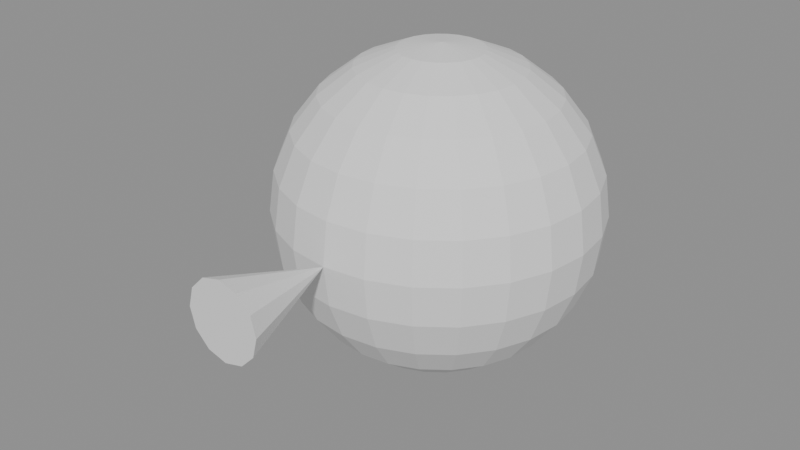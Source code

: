 # Source: ch07_15_dialogue_starter.blend  (saved by Blender 5.3.31; exported with 4.5.12 LTS)
import bpy
from mathutils import Matrix  # noqa: F401  (used for matrix-valued properties, if any)

bpy.ops.wm.read_factory_settings(use_empty=True)
scene = bpy.context.scene
scene.name = 'SC_DIALOGUE'

# ---- meshes
me_me_head = bpy.data.meshes.new('ME_Head')
me_me_head.from_pydata([(0.0, 0.0, 0.25), (0.0, 0.0647, 0.2415), (0.0, 0.2165, 0.125), (0.0, 0.2415, 0.0647), (0.0, 0.25, 0.0), (0.0, 0.2415, -0.0647), (0.0, 0.2165, -0.125), (0.0, 0.1768, -0.1768), (0.0, 0.0647, -0.2415), (0.0, 0.0, -0.25), (0.01675, 0.0625, 0.2415), (0.03235, 0.1207, 0.2165), (0.04575, 0.1708, 0.1768), (0.05604, 0.2091, 0.125), (0.0625, 0.2333, 0.0647), (0.0647, 0.2415, 0.0), (0.0625, 0.2333, -0.0647), (0.05604, 0.2091, -0.125), (0.04575, 0.1708, -0.1768), (0.03235, 0.1207, -0.2165), (0.01675, 0.0625, -0.2415), (0.03235, 0.05604, 0.2415), (0.0625, 0.1083, 0.2165), (0.08839, 0.1531, 0.1768), (0.1083, 0.1875, 0.125), (0.1207, 0.2091, 0.0647), (0.125, 0.2165, 0.0), (0.1207, 0.2091, -0.0647), (0.1083, 0.1875, -0.125), (0.08839, 0.1531, -0.1768), (0.0625, 0.1083, -0.2165), (0.03235, 0.05604, -0.2415), (0.04575, 0.04575, 0.2415), (0.08839, 0.08839, 0.2165), (0.125, 0.125, 0.1768), (0.1531, 0.1531, 0.125), (0.1708, 0.1708, 0.0647), (0.1768, 0.1768, 0.0), (0.1708, 0.1708, -0.0647), (0.1531, 0.1531, -0.125), (0.125, 0.125, -0.1768), (0.08839, 0.08839, -0.2165), (0.04575, 0.04575, -0.2415), (0.05604, 0.03235, 0.2415), (0.1083, 0.0625, 0.2165), (0.1531, 0.08839, 0.1768), (0.1875, 0.1083, 0.125), (0.2091, 0.1207, 0.0647), (0.2165, 0.125, 0.0), (0.2091, 0.1207, -0.0647), (0.1875, 0.1083, -0.125), (0.1531, 0.08839, -0.1768), (0.1083, 0.0625, -0.2165), (0.05604, 0.03235, -0.2415), (0.0625, 0.01675, 0.2415), (0.1207, 0.03235, 0.2165), (0.1708, 0.04575, 0.1768), (0.2091, 0.05604, 0.125), (0.2333, 0.0625, 0.0647), (0.2415, 0.0647, 0.0), (0.2333, 0.0625, -0.0647), (0.2091, 0.05604, -0.125), (0.1708, 0.04575, -0.1768), (0.1207, 0.03235, -0.2165), (0.0625, 0.01675, -0.2415), (0.0647, 0.0, 0.2415), (0.125, -3.725e-09, 0.2165), (0.1768, 3.725e-09, 0.1768), (0.2165, -3.725e-09, 0.125), (0.2415, -3.725e-09, 0.0647), (0.25, -7.451e-09, 0.0), (0.2415, -3.725e-09, -0.0647), (0.2165, -3.725e-09, -0.125), (0.1768, 3.725e-09, -0.1768), (0.125, -3.725e-09, -0.2165), (0.0647, 0.0, -0.2415), (0.0625, -0.01675, 0.2415), (0.1207, -0.03235, 0.2165), (0.1708, -0.04575, 0.1768), (0.2091, -0.05604, 0.125), (0.2333, -0.0625, 0.0647), (0.2415, -0.0647, 0.0), (0.2333, -0.0625, -0.0647), (0.2091, -0.05604, -0.125), (0.1708, -0.04575, -0.1768), (0.1207, -0.03235, -0.2165), (0.0625, -0.01675, -0.2415), (0.05604, -0.03235, 0.2415), (0.1083, -0.0625, 0.2165), (0.1531, -0.08839, 0.1768), (0.1875, -0.1083, 0.125), (0.2091, -0.1207, 0.0647), (0.2165, -0.125, 0.0), (0.2091, -0.1207, -0.0647), (0.1875, -0.1083, -0.125), (0.1531, -0.08839, -0.1768), (0.1083, -0.0625, -0.2165), (0.05604, -0.03235, -0.2415), (0.04575, -0.04575, 0.2415), (0.08839, -0.08839, 0.2165), (0.125, -0.125, 0.1768), (0.1531, -0.1531, 0.125), (0.1708, -0.1708, 0.0647), (0.1768, -0.1768, 0.0), (0.1708, -0.1708, -0.0647), (0.1531, -0.1531, -0.125), (0.125, -0.125, -0.1768), (0.08839, -0.08839, -0.2165), (0.04575, -0.04575, -0.2415), (0.03235, -0.05604, 0.2415), (0.0625, -0.1083, 0.2165), (0.08839, -0.1531, 0.1768), (0.1083, -0.1875, 0.125), (0.1207, -0.2091, 0.0647), (0.125, -0.2165, 0.0), (0.1207, -0.2091, -0.0647), (0.1083, -0.1875, -0.125), (0.08839, -0.1531, -0.1768), (0.0625, -0.1083, -0.2165), (0.03235, -0.05604, -0.2415), (0.01675, -0.0625, 0.2415), (0.03235, -0.1207, 0.2165), (0.04575, -0.1708, 0.1768), (0.05604, -0.2091, 0.125), (0.0625, -0.2333, 0.0647), (0.0647, -0.2415, 0.0), (0.0625, -0.2333, -0.0647), (0.05604, -0.2091, -0.125), (0.04575, -0.1708, -0.1768), (0.03235, -0.1207, -0.2165), (0.01675, -0.0625, -0.2415), (0.0, -0.0647, 0.2415), (-7.451e-09, -0.125, 0.2165), (7.451e-09, -0.1768, 0.1768), (-1.118e-08, -0.2165, 0.125), (-3.725e-09, -0.2415, 0.0647), (-1.49e-08, -0.25, 0.0), (-3.725e-09, -0.2415, -0.0647), (-1.118e-08, -0.2165, -0.125), (7.451e-09, -0.1768, -0.1768), (-7.451e-09, -0.125, -0.2165), (0.0, -0.0647, -0.2415), (-0.01675, -0.0625, 0.2415), (-0.03235, -0.1207, 0.2165), (-0.04575, -0.1708, 0.1768), (-0.05604, -0.2091, 0.125), (-0.0625, -0.2333, 0.0647), (-0.0647, -0.2415, 0.0), (-0.0625, -0.2333, -0.0647), (-0.05604, -0.2091, -0.125), (-0.04575, -0.1708, -0.1768), (-0.03235, -0.1207, -0.2165), (-0.01675, -0.0625, -0.2415), (-0.03235, -0.05604, 0.2415), (-0.0625, -0.1083, 0.2165), (-0.08839, -0.1531, 0.1768), (-0.1083, -0.1875, 0.125), (-0.1207, -0.2091, 0.0647), (-0.125, -0.2165, 0.0), (-0.1207, -0.2091, -0.0647), (-0.1083, -0.1875, -0.125), (-0.08839, -0.1531, -0.1768), (-0.0625, -0.1083, -0.2165), (-0.03235, -0.05604, -0.2415), (-0.04575, -0.04575, 0.2415), (-0.08839, -0.08839, 0.2165), (-0.125, -0.125, 0.1768), (-0.1531, -0.1531, 0.125), (-0.1708, -0.1708, 0.0647), (-0.1768, -0.1768, 0.0), (-0.1708, -0.1708, -0.0647), (-0.1531, -0.1531, -0.125), (-0.125, -0.125, -0.1768), (-0.08839, -0.08839, -0.2165), (-0.04575, -0.04575, -0.2415), (0.0, -0.25, 0.0), (-0.05604, -0.03235, 0.2415), (-0.1083, -0.0625, 0.2165), (-0.1531, -0.08839, 0.1768), (-0.1875, -0.1083, 0.125), (-0.2091, -0.1207, 0.0647), (-0.2165, -0.125, 0.0), (-0.2091, -0.1207, -0.0647), (-0.1875, -0.1083, -0.125), (-0.1531, -0.08839, -0.1768), (-0.1083, -0.0625, -0.2165), (-0.05604, -0.03235, -0.2415), (-0.03, -0.43, 0.05196), (-0.0625, -0.01675, 0.2415), (-0.1207, -0.03235, 0.2165), (-0.1708, -0.04575, 0.1768), (-0.2091, -0.05604, 0.125), (-0.2333, -0.0625, 0.0647), (-0.2415, -0.0647, 0.0), (-0.2333, -0.0625, -0.0647), (-0.2091, -0.05604, -0.125), (-0.1708, -0.04575, -0.1768), (-0.1207, -0.03235, -0.2165), (-0.0625, -0.01675, -0.2415), (-0.05196, -0.43, 0.03), (-0.0647, 0.0, 0.2415), (-0.125, 1.49e-08, 0.2165), (-0.1768, -7.451e-09, 0.1768), (-0.2165, 2.235e-08, 0.125), (-0.2415, 3.725e-09, 0.0647), (-0.25, 2.98e-08, 0.0), (-0.2415, 3.725e-09, -0.0647), (-0.2165, 2.235e-08, -0.125), (-0.1768, -7.451e-09, -0.1768), (-0.125, 1.49e-08, -0.2165), (-0.0647, 0.0, -0.2415), (-0.06, -0.43, 0.0), (-0.0625, 0.01675, 0.2415), (-0.1207, 0.03235, 0.2165), (-0.1708, 0.04575, 0.1768), (-0.2091, 0.05604, 0.125), (-0.2333, 0.0625, 0.0647), (-0.2415, 0.0647, 0.0), (-0.2333, 0.0625, -0.0647), (-0.2091, 0.05604, -0.125), (-0.1708, 0.04575, -0.1768), (-0.1207, 0.03235, -0.2165), (-0.0625, 0.01675, -0.2415), (-0.05196, -0.43, -0.03), (-0.05604, 0.03235, 0.2415), (-0.1083, 0.0625, 0.2165), (-0.1531, 0.08839, 0.1768), (-0.1875, 0.1083, 0.125), (-0.2091, 0.1207, 0.0647), (-0.2165, 0.125, 0.0), (-0.2091, 0.1207, -0.0647), (-0.1875, 0.1083, -0.125), (-0.1531, 0.08839, -0.1768), (-0.1083, 0.0625, -0.2165), (-0.05604, 0.03235, -0.2415), (-0.03, -0.43, -0.05196), (-0.04575, 0.04575, 0.2415), (-0.08839, 0.08839, 0.2165), (-0.125, 0.125, 0.1768), (-0.1531, 0.1531, 0.125), (-0.1708, 0.1708, 0.0647), (-0.1768, 0.1768, 0.0), (-0.1708, 0.1708, -0.0647), (-0.1531, 0.1531, -0.125), (-0.125, 0.125, -0.1768), (-0.08839, 0.08839, -0.2165), (-0.04575, 0.04575, -0.2415), (0.0, -0.43, -0.06), (-0.03235, 0.05604, 0.2415), (-0.0625, 0.1083, 0.2165), (-0.08839, 0.1531, 0.1768), (-0.1083, 0.1875, 0.125), (-0.1207, 0.2091, 0.0647), (-0.125, 0.2165, 0.0), (-0.1207, 0.2091, -0.0647), (-0.1083, 0.1875, -0.125), (-0.08839, 0.1531, -0.1768), (-0.0625, 0.1083, -0.2165), (-0.03235, 0.05604, -0.2415), (0.03, -0.43, -0.05196), (-0.01675, 0.0625, 0.2415), (-0.03235, 0.1207, 0.2165), (-0.04575, 0.1708, 0.1768), (-0.05604, 0.2091, 0.125), (-0.0625, 0.2333, 0.0647), (-0.0647, 0.2415, 0.0), (-0.0625, 0.2333, -0.0647), (-0.05604, 0.2091, -0.125), (-0.04575, 0.1708, -0.1768), (-0.03235, 0.1207, -0.2165), (-0.01675, 0.0625, -0.2415), (0.05196, -0.43, -0.03), (0.06, -0.43, 0.0), (1.304e-08, 0.125, 0.2165), (3.725e-09, 0.1768, 0.1768), (0.05196, -0.43, 0.03), (0.03, -0.43, 0.05196), (0.0, -0.43, 0.06), (1.304e-08, 0.125, -0.2165)], [], [(4, 3, 14, 15), (274, 273, 11, 12), (278, 7, 18, 19), (5, 4, 15, 16), (2, 274, 12, 13), (8, 278, 19, 20), (1, 0, 10), (6, 5, 16, 17), (3, 2, 13, 14), (9, 8, 20), (273, 1, 10, 11), (7, 6, 17, 18), (13, 12, 23, 24), (20, 19, 30, 31), (10, 0, 21), (17, 16, 27, 28), (14, 13, 24, 25), (9, 20, 31), (11, 10, 21, 22), (18, 17, 28, 29), (15, 14, 25, 26), (12, 11, 22, 23), (19, 18, 29, 30), (16, 15, 26, 27), (23, 22, 33, 34), (30, 29, 40, 41), (27, 26, 37, 38), (24, 23, 34, 35), (31, 30, 41, 42), (21, 0, 32), (28, 27, 38, 39), (25, 24, 35, 36), (9, 31, 42), (22, 21, 32, 33), (29, 28, 39, 40), (26, 25, 36, 37), (36, 35, 46, 47), (9, 42, 53), (33, 32, 43, 44), (40, 39, 50, 51), (37, 36, 47, 48), (34, 33, 44, 45), (41, 40, 51, 52), (38, 37, 48, 49), (35, 34, 45, 46), (42, 41, 52, 53), (32, 0, 43), (39, 38, 49, 50), (46, 45, 56, 57), (53, 52, 63, 64), (43, 0, 54), (50, 49, 60, 61), (47, 46, 57, 58), (9, 53, 64), (44, 43, 54, 55), (51, 50, 61, 62), (48, 47, 58, 59), (45, 44, 55, 56), (52, 51, 62, 63), (49, 48, 59, 60), (59, 58, 69, 70), (56, 55, 66, 67), (63, 62, 73, 74), (60, 59, 70, 71), (57, 56, 67, 68), (64, 63, 74, 75), (54, 0, 65), (61, 60, 71, 72), (58, 57, 68, 69), (9, 64, 75), (55, 54, 65, 66), (62, 61, 72, 73), (69, 68, 79, 80), (9, 75, 86), (66, 65, 76, 77), (73, 72, 83, 84), (70, 69, 80, 81), (67, 66, 77, 78), (74, 73, 84, 85), (71, 70, 81, 82), (68, 67, 78, 79), (75, 74, 85, 86), (65, 0, 76), (72, 71, 82, 83), (82, 81, 92, 93), (79, 78, 89, 90), (86, 85, 96, 97), (76, 0, 87), (83, 82, 93, 94), (80, 79, 90, 91), (9, 86, 97), (77, 76, 87, 88), (84, 83, 94, 95), (81, 80, 91, 92), (78, 77, 88, 89), (85, 84, 95, 96), (92, 91, 102, 103), (89, 88, 99, 100), (96, 95, 106, 107), (93, 92, 103, 104), (90, 89, 100, 101), (97, 96, 107, 108), (87, 0, 98), (94, 93, 104, 105), (91, 90, 101, 102), (9, 97, 108), (88, 87, 98, 99), (95, 94, 105, 106), (105, 104, 115, 116), (102, 101, 112, 113), (9, 108, 119), (99, 98, 109, 110), (106, 105, 116, 117), (103, 102, 113, 114), (100, 99, 110, 111), (107, 106, 117, 118), (104, 103, 114, 115), (101, 100, 111, 112), (108, 107, 118, 119), (98, 0, 109), (115, 114, 125, 126), (112, 111, 122, 123), (119, 118, 129, 130), (109, 0, 120), (116, 115, 126, 127), (113, 112, 123, 124), (9, 119, 130), (110, 109, 120, 121), (117, 116, 127, 128), (114, 113, 124, 125), (111, 110, 121, 122), (118, 117, 128, 129), (128, 127, 138, 139), (125, 124, 135, 136), (122, 121, 132, 133), (129, 128, 139, 140), (126, 125, 136, 137), (123, 122, 133, 134), (130, 129, 140, 141), (120, 0, 131), (127, 126, 137, 138), (124, 123, 134, 135), (9, 130, 141), (121, 120, 131, 132), (131, 0, 142), (138, 137, 148, 149), (135, 134, 145, 146), (9, 141, 152), (132, 131, 142, 143), (139, 138, 149, 150), (136, 135, 146, 147), (133, 132, 143, 144), (140, 139, 150, 151), (137, 136, 147, 148), (134, 133, 144, 145), (141, 140, 151, 152), (151, 150, 161, 162), (148, 147, 158, 159), (145, 144, 155, 156), (152, 151, 162, 163), (142, 0, 153), (149, 148, 159, 160), (146, 145, 156, 157), (9, 152, 163), (143, 142, 153, 154), (150, 149, 160, 161), (147, 146, 157, 158), (144, 143, 154, 155), (154, 153, 164, 165), (161, 160, 171, 172), (158, 157, 168, 169), (155, 154, 165, 166), (162, 161, 172, 173), (159, 158, 169, 170), (156, 155, 166, 167), (163, 162, 173, 174), (153, 0, 164), (160, 159, 170, 171), (157, 156, 167, 168), (9, 163, 174), (174, 173, 185, 186), (164, 0, 176), (171, 170, 182, 183), (168, 167, 179, 180), (9, 174, 186), (165, 164, 176, 177), (172, 171, 183, 184), (169, 168, 180, 181), (166, 165, 177, 178), (173, 172, 184, 185), (170, 169, 181, 182), (167, 166, 178, 179), (178, 177, 189, 190), (185, 184, 196, 197), (182, 181, 193, 194), (179, 178, 190, 191), (186, 185, 197, 198), (176, 0, 188), (183, 182, 194, 195), (180, 179, 191, 192), (9, 186, 198), (177, 176, 188, 189), (184, 183, 195, 196), (181, 180, 192, 193), (9, 198, 210), (189, 188, 200, 201), (196, 195, 207, 208), (193, 192, 204, 205), (190, 189, 201, 202), (197, 196, 208, 209), (194, 193, 205, 206), (191, 190, 202, 203), (198, 197, 209, 210), (188, 0, 200), (195, 194, 206, 207), (192, 191, 203, 204), (203, 202, 214, 215), (210, 209, 221, 222), (200, 0, 212), (207, 206, 218, 219), (204, 203, 215, 216), (9, 210, 222), (201, 200, 212, 213), (208, 207, 219, 220), (205, 204, 216, 217), (202, 201, 213, 214), (209, 208, 220, 221), (206, 205, 217, 218), (214, 213, 225, 226), (221, 220, 232, 233), (218, 217, 229, 230), (215, 214, 226, 227), (222, 221, 233, 234), (212, 0, 224), (219, 218, 230, 231), (216, 215, 227, 228), (9, 222, 234), (213, 212, 224, 225), (220, 219, 231, 232), (217, 216, 228, 229), (228, 227, 239, 240), (9, 234, 246), (225, 224, 236, 237), (232, 231, 243, 244), (229, 228, 240, 241), (226, 225, 237, 238), (233, 232, 244, 245), (230, 229, 241, 242), (227, 226, 238, 239), (234, 233, 245, 246), (224, 0, 236), (231, 230, 242, 243), (239, 238, 250, 251), (246, 245, 257, 258), (236, 0, 248), (243, 242, 254, 255), (240, 239, 251, 252), (9, 246, 258), (237, 236, 248, 249), (244, 243, 255, 256), (241, 240, 252, 253), (238, 237, 249, 250), (245, 244, 256, 257), (242, 241, 253, 254), (253, 252, 264, 265), (250, 249, 261, 262), (257, 256, 268, 269), (254, 253, 265, 266), (251, 250, 262, 263), (258, 257, 269, 270), (248, 0, 260), (255, 254, 266, 267), (252, 251, 263, 264), (9, 258, 270), (249, 248, 260, 261), (256, 255, 267, 268), (264, 263, 2, 3), (9, 270, 8), (261, 260, 1, 273), (268, 267, 6, 7), (265, 264, 3, 4), (262, 261, 273, 274), (269, 268, 7, 278), (266, 265, 4, 5), (263, 262, 274, 2), (270, 269, 278, 8), (260, 0, 1), (267, 266, 5, 6), (277, 175, 276), (276, 175, 275), (275, 175, 272), (272, 175, 271), (271, 175, 259), (259, 175, 247), (247, 175, 235), (235, 175, 223), (223, 175, 211), (211, 175, 199), (277, 276, 275, 272, 271, 259, 247, 235, 223, 211, 199, 187), (199, 175, 187), (187, 175, 277)])
me_me_head.update()

# ---- objects
ob_geo_head = bpy.data.objects.new('GEO_Head', me_me_head)

# ---- transforms, parenting, visibility, modifiers, constraints
ob_geo_head.location = (0.0, 0.0, 1.0)

# ---- collection membership
scene.collection.objects.link(ob_geo_head)

# ---- scene / render settings (as saved in the file)
scene.frame_start = 1; scene.frame_end = 73; scene.frame_set(1)
scene.render.engine = 'BLENDER_EEVEE_NEXT'
scene.render.bake_bias = 0.0
scene.render.bake_samples = 0
scene.render.compositor_device = 'GPU'
scene.eevee.use_volume_custom_range = False
scene.eevee.fast_gi_thickness_near = 0.1
scene.eevee.fast_gi_thickness_far = 0.0
scene.eevee.ray_tracing_options.screen_trace_thickness = 0.1
bpy.context.view_layer.update()

# ---- added for rendering (the .blend has no active camera and no usable light): camera, sun + grey world if the file has none
cam_auto = bpy.data.cameras.new('AutoCamera')
cam_auto.lens = 50.0
cam_auto.sensor_width = 36.0
cam_auto.clip_end = 1000.0
ob_auto_camera = bpy.data.objects.new('AutoCamera', cam_auto)
scene.collection.objects.link(ob_auto_camera)
ob_auto_camera.location = (0.907664, -1.1792, 1.72613)
ob_auto_camera.rotation_euler = (1.09748, -7.21219e-08, 0.694738)
scene.camera = ob_auto_camera
light_auto_sun = bpy.data.lights.new('AutoSun', 'SUN')
light_auto_sun.energy = 3.0
light_auto_sun.angle = 0.0523599
ob_auto_sun = bpy.data.objects.new('AutoSun', light_auto_sun)
scene.collection.objects.link(ob_auto_sun)
ob_auto_sun.rotation_euler = (0.872665, 0.174533, 0.523599)
if scene.world is None:
    world_auto = bpy.data.worlds.new('AutoWorld')
    world_auto.color = (0.3, 0.3, 0.3)
    scene.world = world_auto
bpy.context.view_layer.update()
